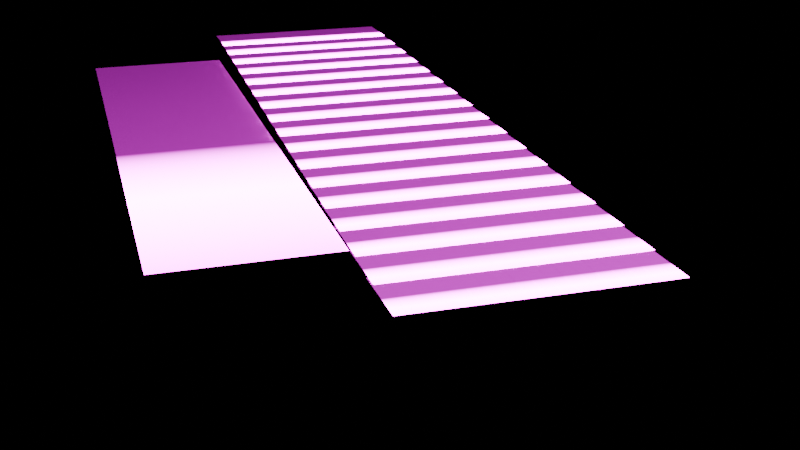 # Source: 4_0_Feathers_March4th2024.blend  (saved by Blender 4.0.36; exported with 4.5.12 LTS)
import bpy
from mathutils import Matrix  # noqa: F401  (used for matrix-valued properties, if any)

bpy.ops.wm.read_factory_settings(use_empty=True)
scene = bpy.context.scene
scene.name = 'Scene'

# ---- collections
col_collection = bpy.data.collections.new('Collection'); scene.collection.children.link(col_collection)

# ---- images (referenced by path relative to the original .blend; pixels are not part of the script)
import os
ASSET_DIR = os.environ.get("B2B_ASSET_DIR", "")  # directory of the original .blend (textures are referenced by path, not embedded)
HERE = os.path.dirname(os.path.abspath(__file__))  # packed textures are extracted next to this script under _unpacked/

def load_image(name, relpath, width, height, colorspace="sRGB"):
    """Load a texture the original file referenced (path relative to the .blend, or extracted next to this script)."""
    p = next((c for c in (os.path.join(HERE, relpath), os.path.join(ASSET_DIR, relpath)) if relpath and os.path.exists(c)), "")
    if p:
        img = bpy.data.images.load(p, check_existing=True)
        img.name = name
    else:  # same state as the original file: an image datablock whose file is absent (Cycles renders it pink)
        img = bpy.data.images.new(name, width, height)
        img.source = "FILE"
        img.filepath = "//" + (relpath or name)
    img.colorspace_settings.name = colorspace
    return img
img_feather2_png = load_image('Feather2.PNG', 'Renders/Feather2.PNG', 1024, 1024, 'sRGB')
img_feather1_png = load_image('Feather1.PNG', 'Renders/Feather1.PNG', 1024, 1024, 'sRGB')

# ---- materials (node trees are filled in below, after node groups)
mat_material = bpy.data.materials.new('Material')
mat_material.surface_render_method = 'BLENDED'
mat_material.blend_method = 'BLEND'

# ---- node groups
ng_geometry_nodes = bpy.data.node_groups.new('Geometry Nodes', 'GeometryNodeTree')
_s = ng_geometry_nodes.interface.new_socket(name='Geometry', in_out='OUTPUT', socket_type='NodeSocketGeometry')
_s = ng_geometry_nodes.interface.new_socket(name='Geometry', in_out='INPUT', socket_type='NodeSocketGeometry')
ng_geometry_nodes.is_modifier = True
# nodes of 'Geometry Nodes' reference scene objects; filled in after objects exist

# ---- material node trees
mat_material.use_nodes = True; mat_material.node_tree.nodes.clear()
_N = mat_material.node_tree.nodes; _L = mat_material.node_tree.links
n0 = _N.new('ShaderNodeValue'); n0.name = 'Value'; n0.location = (-627, -33)
n0.outputs[0].default_value = 1.0
n1 = _N.new('ShaderNodeTexWave'); n1.name = 'Wave Texture'; n1.location = (-186, 24)
n1.inputs[1].default_value = 0.1
n1.inputs[3].default_value = 2.1
n1.inputs[4].default_value = 15.2
n1.inputs[5].default_value = 0.3519
n2 = _N.new('ShaderNodeOutputMaterial'); n2.name = 'Material Output'; n2.location = (821, 312)
n3 = _N.new('ShaderNodeMath'); n3.name = 'Math'; n3.location = (-406, -63)
n3.operation = 'DIVIDE'
n3.inputs[1].default_value = 44.3
n4 = _N.new('ShaderNodeTexImage'); n4.name = 'Image Texture.001'; n4.location = (-783, 344)
n4.image = img_feather2_png
n5 = _N.new('ShaderNodeTexImage'); n5.name = 'Image Texture'; n5.location = (-450, 517)
n5.image = img_feather1_png
n6 = _N.new('ShaderNodeBsdfPrincipled'); n6.name = 'Principled BSDF'; n6.location = (524, 288)
n6.inputs[2].default_value = 0.0
n6.inputs[3].default_value = 1.45
n7 = _N.new('ShaderNodeMath'); n7.name = 'Math.001'; n7.location = (304, -30)
n7.operation = 'MULTIPLY'
n7.inputs[1].default_value = 45.8
n8 = _N.new('ShaderNodeMath'); n8.name = 'Math.002'; n8.location = (308, 223)
n8.inputs[1].default_value = 0.0
n9 = _N.new('ShaderNodeValToRGB'); n9.name = 'Color Ramp'; n9.location = (28, -27)
while len(n9.color_ramp.elements) > 1: n9.color_ramp.elements.remove(n9.color_ramp.elements[-1])
n9.color_ramp.elements[0].position = 0.2909; n9.color_ramp.elements[0].color = (0.0, 0.0, 0.0, 1.0)
_e = n9.color_ramp.elements.new(0.4827); _e.color = (0.9847, 1.0, 1.0, 1.0)
_e = n9.color_ramp.elements.new(0.8182); _e.color = (0.0, 0.0, 0.0, 1.0)
_L.new(n6.outputs[0], n2.inputs[0])
_L.new(n5.outputs[0], n6.inputs[0])
_L.new(n7.outputs[0], n6.inputs[28])
_L.new(n3.outputs[0], n1.inputs[6])
_L.new(n0.outputs[0], n3.inputs[0])
_L.new(n1.outputs[0], n9.inputs[0])
_L.new(n9.outputs[0], n7.inputs[0])
_L.new(n4.outputs[0], n6.inputs[27])
_L.new(n8.outputs[0], n6.inputs[4])
_L.new(n5.outputs[1], n8.inputs[0])
n2.is_active_output = True

# ---- world
world_world = bpy.data.worlds.new('World'); scene.world = world_world
world_world.use_nodes = True; world_world.node_tree.nodes.clear()
_N = world_world.node_tree.nodes; _L = world_world.node_tree.links
n0 = _N.new('ShaderNodeOutputWorld'); n0.name = 'World Output'; n0.location = (300, 300)
n1 = _N.new('ShaderNodeBackground'); n1.name = 'Background'; n1.location = (10, 300)
n1.inputs[0].default_value = (0.0, 0.0, 0.0, 1.0)
_L.new(n1.outputs[0], n0.inputs[0])
n0.is_active_output = True
world_world.color = (0.05088, 0.05088, 0.05088)
world_world.use_sun_shadow = False
world_world.sun_shadow_jitter_overblur = 0.0

# ---- cameras
cam_camera = bpy.data.cameras.new('Camera')
cam_camera.clip_end = 100.0
cam_camera.ortho_scale = 7.314

# ---- lights
light_light = bpy.data.lights.new('Light', 'POINT')
light_light.transmission_factor = 0.0
light_light.use_soft_falloff = False
light_light.energy = 1000.0
light_light.shadow_soft_size = 0.1
light_light.shadow_maximum_resolution = 0.006
light_light.use_absolute_resolution = True
light_light_001 = bpy.data.lights.new('Light.001', 'POINT')
light_light_001.transmission_factor = 0.0
light_light_001.use_soft_falloff = False
light_light_001.energy = 1000.0
light_light_001.shadow_soft_size = 0.1
light_light_001.shadow_maximum_resolution = 0.006
light_light_001.use_absolute_resolution = True

# ---- meshes
me_plane = bpy.data.meshes.new('Plane')
me_plane.from_pydata([(-1.0, -1.0, 0.0), (1.0, -1.0, 0.0), (-1.0, 1.0, 0.0), (1.0, 1.0, 0.0)], [], [(0, 1, 3, 2)])
_uv = me_plane.uv_layers.new(name='UVMap')
_uv.uv.foreach_set('vector', [0.0, 0.0, 1.0, 0.0, 1.0, 1.0, 0.0, 1.0])
me_plane.materials.append(mat_material)
me_plane.update()
me_plane_001 = bpy.data.meshes.new('Plane.001')
me_plane_001.from_pydata([(-1.0, -1.0, 0.0), (1.0, -1.0, 0.0), (-1.0, 1.0, 0.0), (1.0, 1.0, 0.0)], [], [(0, 1, 3, 2)])
_uv = me_plane_001.uv_layers.new(name='UVMap')
_uv.uv.foreach_set('vector', [0.0, 0.0, 1.0, 0.0, 1.0, 1.0, 0.0, 1.0])
me_plane_001.update()

# ---- objects
ob_light = bpy.data.objects.new('Light', light_light)
ob_camera_lifeisvaluable_lisv = bpy.data.objects.new('Camera_LifeIsValuable_LisV', cam_camera)
ob_feather = bpy.data.objects.new('Feather', me_plane)
ob_light_001 = bpy.data.objects.new('Light.001', light_light_001)
ob_plane_001 = bpy.data.objects.new('Plane.001', me_plane_001)
_N = ng_geometry_nodes.nodes; _L = ng_geometry_nodes.links
n0 = _N.new('NodeGroupInput'); n0.name = 'Group Input'; n0.location = (-340, 0)
n1 = _N.new('GeometryNodeSubdivideMesh'); n1.name = 'Subdivide Mesh'; n1.location = (-120, -3)
n1.inputs[1].default_value = 4
n2 = _N.new('NodeGroupOutput'); n2.name = 'Group Output'; n2.location = (320, 3)
n3 = _N.new('GeometryNodeInstanceOnPoints'); n3.name = 'Instance on Points'; n3.location = (100, 18)
n3.inputs[6].default_value = (0.1, 0.15, 0.1)
n4 = _N.new('GeometryNodeObjectInfo'); n4.name = 'Object Info'; n4.location = (-160, -156)
n4.transform_space = 'RELATIVE'
n4.inputs[0].default_value = ob_feather
_L.new(n3.outputs[0], n2.inputs[0])
_L.new(n0.outputs[0], n1.inputs[0])
_L.new(n1.outputs[0], n3.inputs[0])
_L.new(n4.outputs[4], n3.inputs[2])
n2.is_active_output = True

# ---- transforms, parenting, visibility, modifiers, constraints
ob_light.location = (4.076, 1.005, 5.904)
ob_light.rotation_euler = (0.6503, 0.05522, 1.866)
ob_light.lock_rotations_4d = False
ob_light.empty_display_type = 'ARROWS'
ob_light.color = (0.0, 0.0, 0.0, 0.0)
ob_light.lineart.crease_threshold = 0.0
ob_camera_lifeisvaluable_lisv.location = (4.532, -2.214, 2.553)
ob_camera_lifeisvaluable_lisv.rotation_euler = (1.185, -5.104e-07, 1.29)
ob_camera_lifeisvaluable_lisv.lock_rotations_4d = False
ob_camera_lifeisvaluable_lisv.empty_display_type = 'ARROWS'
ob_camera_lifeisvaluable_lisv.color = (0.0, 0.0, 0.0, 0.0)
ob_camera_lifeisvaluable_lisv.display_type = 'WIRE'
ob_camera_lifeisvaluable_lisv.lineart.crease_threshold = 0.0
ob_feather.location = (-0.004728, -1.816, 1.134)
ob_feather.rotation_euler = (3.138, -0.003443, 0.02064)
ob_feather.scale = (1.36, 0.3224, 0.9996)
ob_light_001.location = (6.352, 1.005, 5.904)
ob_light_001.rotation_euler = (0.6503, 0.05522, 1.866)
ob_light_001.lock_rotations_4d = False
ob_light_001.empty_display_type = 'ARROWS'
ob_light_001.color = (0.0, 0.0, 0.0, 0.0)
ob_light_001.lineart.crease_threshold = 0.0
ob_plane_001.location = (0.0, -0.8621, 1.154)
ob_plane_001.scale = (1.727, 0.4143, 1.0)
_m = ob_plane_001.modifiers.new('GeometryNodes', 'NODES')
_m.node_group = ng_geometry_nodes

# ---- collection membership
col_collection.objects.link(ob_light)
col_collection.objects.link(ob_camera_lifeisvaluable_lisv)
col_collection.objects.link(ob_feather)
col_collection.objects.link(ob_light_001)
col_collection.objects.link(ob_plane_001)

# ---- scene / render settings (as saved in the file)
scene.camera = ob_camera_lifeisvaluable_lisv
scene.frame_start = 1; scene.frame_end = 250; scene.frame_set(1)
scene.render.engine = 'BLENDER_EEVEE_NEXT'
scene.render.image_settings.file_format = 'FFMPEG'
scene.render.image_settings.color_mode = 'RGB'
scene.render.image_settings.color_management = 'OVERRIDE'
scene.render.fps = 60
scene.cycles.sampling_pattern = 'TABULATED_SOBOL'
bpy.context.view_layer.update()

